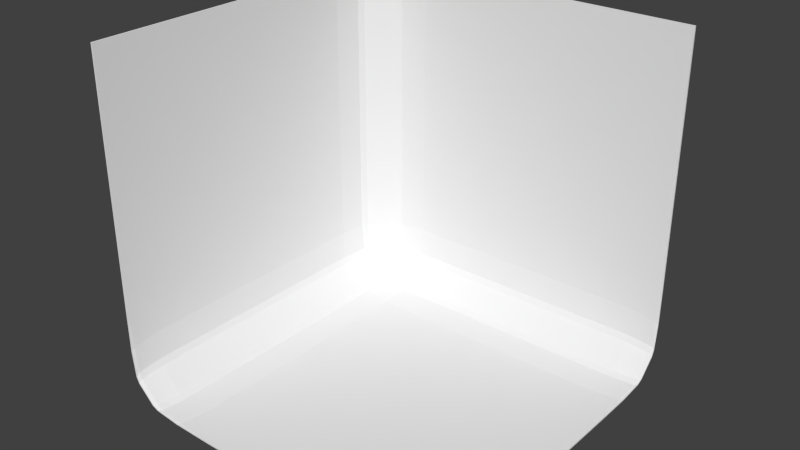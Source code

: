 # Source: BLENDER_Roof_with_two_walls.blend  (saved by Blender 2.73.0; exported with 4.5.12 LTS)
import bpy
from mathutils import Matrix  # noqa: F401  (used for matrix-valued properties, if any)

bpy.ops.wm.read_factory_settings(use_empty=True)
scene = bpy.context.scene
scene.name = 'Scene'

# ---- collections
col_collection_1 = bpy.data.collections.new('Collection 1'); scene.collection.children.link(col_collection_1)

# ---- world
world_world = bpy.data.worlds.new('World'); scene.world = world_world
world_world.color = (0.05088, 0.05088, 0.05088)
world_world.use_sun_shadow = False
world_world.sun_shadow_jitter_overblur = 0.0
world_world.cycles.sampling_method = 'MANUAL'
world_world.cycles.sample_map_resolution = 256

# ---- meshes
me_cube_001 = bpy.data.meshes.new('Cube.001')
me_cube_001.from_pydata([(1.0, -1.0, -1.01), (-1.0, -1.0, 0.99), (1.0, 1.0, 0.99), (1.0, -1.0, -1.0), (-0.99, -1.0, 0.99), (1.0, 0.99, 0.99), (-0.9814, -0.982, -0.8254), (-0.9654, -0.982, -0.8614), (-0.9648, -1.0, -0.8768), (-0.9809, -1.0, -0.8409), (-0.9959, -0.982, -0.6719), (-0.9973, -1.0, -0.6893), (-1.0, -1.0, -0.468), (-0.998, -0.82, -0.65), (-0.964, -0.676, -0.846), (-0.9639, -0.838, -0.8479), (-0.9819, -0.856, -0.8119), (-0.982, -0.694, -0.81), (-0.8154, -0.982, -0.9914), (-0.8309, -1.0, -0.9909), (-0.8668, -1.0, -0.9748), (-0.8514, -0.982, -0.9754), (-0.8019, -0.856, -0.9919), (-0.8379, -0.838, -0.9739), (-0.836, -0.676, -0.974), (-0.8, -0.694, -0.992), (-0.458, -1.0, -1.01), (-0.6793, -1.0, -1.007), (-0.6619, -0.982, -1.006), (-0.64, -0.82, -1.008), (-0.964, 0.8, -0.81), (-0.948, 0.834, -0.81), (-0.932, 0.834, -0.844), (-0.948, 0.8, -0.844), (-0.98, 0.64, -0.81), (-0.962, 0.64, -0.846), (-0.964, 0.476, -0.846), (-0.982, 0.476, -0.81), (-0.996, 0.64, -0.65), (-0.998, 0.458, -0.65), (-1.0, 0.458, -0.468), (-0.998, 0.64, -0.468), (-0.964, 0.836, -0.486), (-0.962, 0.836, -0.65), (-0.98, 0.8, -0.65), (-0.982, 0.8, -0.486), (-0.8, 0.964, -0.81), (-0.8, 0.948, -0.844), (-0.834, 0.932, -0.844), (-0.834, 0.948, -0.81), (-0.8, 0.98, -0.65), (-0.836, 0.962, -0.65), (-0.836, 0.964, -0.486), (-0.8, 0.982, -0.486), (-0.64, 0.996, -0.65), (-0.64, 0.998, -0.468), (-0.458, 1.0, -0.468), (-0.458, 0.998, -0.65), (-0.476, 0.964, -0.846), (-0.64, 0.962, -0.846), (-0.64, 0.98, -0.81), (-0.476, 0.982, -0.81), (-0.64, 0.64, -1.006), (-0.458, 0.64, -1.008), (-0.458, 0.458, -1.01), (-0.64, 0.458, -1.008), (-0.8, 0.64, -0.99), (-0.8, 0.476, -0.992), (-0.836, 0.476, -0.974), (-0.836, 0.64, -0.972), (-0.8, 0.8, -0.974), (-0.834, 0.8, -0.958), (-0.834, 0.834, -0.942), (-0.8, 0.834, -0.958), (-0.476, 0.836, -0.974), (-0.476, 0.8, -0.992), (-0.64, 0.8, -0.99), (-0.64, 0.836, -0.972), (0.982, 0.8154, -0.9914), (0.982, 0.8514, -0.9754), (1.0, 0.8668, -0.9748), (1.0, 0.8309, -0.9909), (0.982, 0.6619, -1.006), (1.0, 0.6793, -1.007), (1.0, 0.458, -1.01), (0.82, 0.64, -1.008), (0.676, 0.836, -0.974), (0.838, 0.8379, -0.9739), (0.856, 0.8019, -0.9919), (0.694, 0.8, -0.992), (0.982, 0.9814, -0.8254), (1.0, 0.9809, -0.8409), (1.0, 0.9648, -0.8768), (0.982, 0.9654, -0.8614), (0.856, 0.9819, -0.8119), (0.838, 0.9639, -0.8479), (0.676, 0.964, -0.846), (0.694, 0.982, -0.81), (1.0, 1.0, -0.468), (1.0, 0.9973, -0.6893), (0.982, 0.9959, -0.6719), (0.82, 0.998, -0.65), (-0.8154, 0.9814, 0.972), (-0.8514, 0.9654, 0.972), (-0.8668, 0.9648, 0.99), (-0.8309, 0.9809, 0.99), (-0.6619, 0.9959, 0.972), (-0.6793, 0.9973, 0.99), (-0.458, 1.0, 0.99), (-0.64, 0.998, 0.81), (-0.836, 0.964, 0.666), (-0.8379, 0.9639, 0.828), (-0.8019, 0.9819, 0.846), (-0.8, 0.982, 0.684), (-0.9814, 0.8154, 0.972), (-0.9809, 0.8309, 0.99), (-0.9648, 0.8668, 0.99), (-0.9654, 0.8514, 0.972), (-0.9819, 0.8019, 0.846), (-0.9639, 0.8379, 0.828), (-0.964, 0.836, 0.666), (-0.982, 0.8, 0.684), (-1.0, 0.458, 0.99), (-0.9973, 0.6793, 0.99), (-0.9959, 0.6619, 0.972), (-0.998, 0.64, 0.81), (-0.8101, -0.9821, -0.9853), (-0.846, -0.9821, -0.9695), (-0.8625, -1.0, -0.9701), (-0.8266, -1.0, -0.9859), (-0.6562, -0.9821, -0.9985), (-0.6748, -1.0, -1.001), (-0.4528, -1.0, -1.002), (-0.6343, -0.8205, -1.001), (-0.8296, -0.677, -0.967), (-0.8316, -0.8385, -0.967), (-0.7958, -0.8564, -0.9849), (-0.7938, -0.6949, -0.9849), (-0.9753, -0.9821, -0.8201), (-0.9759, -1.0, -0.8366), (-0.9601, -1.0, -0.8725), (-0.9595, -0.9821, -0.856), (-0.9749, -0.8564, -0.8058), (-0.957, -0.8385, -0.8416), (-0.957, -0.677, -0.8396), (-0.9749, -0.6949, -0.8038), (-0.9921, -1.0, -0.4628), (-0.9912, -1.0, -0.6848), (-0.9885, -0.9821, -0.6662), (-0.9906, -0.8205, -0.6443), (-0.7947, 0.7947, -0.9681), (-0.7947, 0.8285, -0.9521), (-0.8286, 0.8286, -0.9362), (-0.8285, 0.7947, -0.9521), (-0.7946, 0.6351, -0.9839), (-0.8305, 0.6351, -0.966), (-0.8304, 0.4716, -0.9679), (-0.7945, 0.4716, -0.9858), (-0.6351, 0.6351, -0.9997), (-0.635, 0.4536, -1.002), (-0.4535, 0.4535, -1.003), (-0.4536, 0.635, -1.002), (-0.4716, 0.8304, -0.9679), (-0.6351, 0.8305, -0.966), (-0.6351, 0.7946, -0.9839), (-0.4716, 0.7945, -0.9858), (-0.7947, 0.9581, -0.8047), (-0.8285, 0.9421, -0.8047), (-0.8286, 0.9262, -0.8386), (-0.7947, 0.9421, -0.8385), (-0.6351, 0.9739, -0.8046), (-0.6351, 0.956, -0.8405), (-0.4716, 0.9579, -0.8404), (-0.4716, 0.9758, -0.8045), (-0.6351, 0.9897, -0.6451), (-0.4536, 0.9916, -0.645), (-0.4535, 0.9934, -0.4635), (-0.635, 0.9916, -0.4636), (-0.8304, 0.9579, -0.4816), (-0.8305, 0.956, -0.6451), (-0.7946, 0.9739, -0.6451), (-0.7945, 0.9758, -0.4816), (-0.9897, 0.6351, -0.6451), (-0.9916, 0.635, -0.4636), (-0.9934, 0.4535, -0.4635), (-0.9916, 0.4536, -0.645), (-0.9739, 0.6351, -0.8046), (-0.9758, 0.4716, -0.8045), (-0.9579, 0.4716, -0.8404), (-0.956, 0.6351, -0.8405), (-0.9581, 0.7947, -0.8047), (-0.9421, 0.7947, -0.8385), (-0.9262, 0.8286, -0.8386), (-0.9421, 0.8285, -0.8047), (-0.9579, 0.8304, -0.4816), (-0.9758, 0.7945, -0.4816), (-0.9739, 0.7946, -0.6451), (-0.956, 0.8305, -0.6451), (0.9821, 0.9753, -0.8201), (0.9821, 0.9595, -0.856), (1.0, 0.9601, -0.8725), (1.0, 0.9759, -0.8366), (0.9821, 0.9885, -0.6662), (1.0, 0.9912, -0.6848), (1.0, 0.9921, -0.4628), (0.8205, 0.9906, -0.6443), (0.677, 0.957, -0.8396), (0.8385, 0.957, -0.8416), (0.8564, 0.9749, -0.8058), (0.6949, 0.9749, -0.8038), (0.9821, 0.8101, -0.9853), (1.0, 0.8266, -0.9859), (1.0, 0.8625, -0.9701), (0.9821, 0.846, -0.9695), (0.8564, 0.7958, -0.9849), (0.8385, 0.8316, -0.967), (0.677, 0.8296, -0.967), (0.6949, 0.7938, -0.9849), (1.0, 0.4528, -1.002), (1.0, 0.6748, -1.001), (0.9821, 0.6562, -0.9985), (0.8205, 0.6343, -1.001), (-0.9753, 0.8101, 0.9721), (-0.9595, 0.846, 0.9721), (-0.9601, 0.8625, 0.99), (-0.9759, 0.8266, 0.99), (-0.9885, 0.6562, 0.9721), (-0.9912, 0.6748, 0.99), (-0.9921, 0.4528, 0.99), (-0.9906, 0.6343, 0.8105), (-0.957, 0.8296, 0.667), (-0.957, 0.8316, 0.8285), (-0.9749, 0.7958, 0.8464), (-0.9749, 0.7938, 0.6849), (-0.8101, 0.9753, 0.9721), (-0.8266, 0.9759, 0.99), (-0.8625, 0.9601, 0.99), (-0.846, 0.9595, 0.9721), (-0.7958, 0.9749, 0.8464), (-0.8316, 0.957, 0.8285), (-0.8296, 0.957, 0.667), (-0.7938, 0.9749, 0.6849), (-0.4528, 0.9921, 0.99), (-0.6748, 0.9912, 0.99), (-0.6562, 0.9885, 0.9721), (-0.6343, 0.9906, 0.8105)], [], [(43, 51, 49, 31), (211, 219, 83, 81), (41, 125, 121, 45), (163, 171, 169, 151), (104, 236, 235, 105), (85, 63, 75, 89), (83, 219, 218, 84), (161, 221, 217, 165), (133, 159, 157, 137), (59, 77, 73, 47), (111, 119, 117, 103), (135, 143, 141, 127), (179, 197, 193, 167), (4, 228, 122, 1), (57, 101, 97, 61), (68, 24, 14, 36), (230, 194, 178, 240), (188, 144, 134, 156), (229, 183, 195, 233), (65, 29, 25, 67), (69, 35, 33, 71), (109, 55, 53, 113), (87, 95, 93, 79), (92, 200, 212, 80), (3, 0, 84, 218), (185, 149, 145, 187), (189, 155, 153, 191), (205, 175, 173, 209), (207, 215, 213, 199), (231, 239, 237, 223), (11, 147, 146, 12), (6, 10, 16), (18, 22, 28), (32, 48, 72), (30, 34, 38, 44), (46, 50, 54, 60), (78, 82, 88), (90, 94, 100), (19, 129, 128, 20), (102, 106, 112), (114, 118, 124), (126, 130, 136), (138, 142, 148), (152, 168, 192), (150, 154, 158, 164), (166, 170, 174, 180), (5, 204, 98, 2), (198, 202, 208), (210, 214, 220), (116, 224, 236, 104), (222, 226, 232), (234, 238, 244), (108, 2, 98, 56), (110, 52, 42, 120), (26, 64, 84, 0), (1, 122, 40, 12), (62, 66, 70, 76), (86, 74, 58, 96), (182, 186, 190, 196), (176, 204, 5, 242), (146, 184, 228, 4), (3, 218, 160, 132), (177, 245, 241, 181), (206, 172, 162, 216), (13, 39, 37, 17), (6, 7, 8, 9), (10, 11, 12, 13), (14, 15, 16, 17), (18, 19, 20, 21), (22, 23, 24, 25), (26, 27, 28, 29), (30, 31, 32, 33), (34, 35, 36, 37), (38, 39, 40, 41), (42, 43, 44, 45), (46, 47, 48, 49), (50, 51, 52, 53), (54, 55, 56, 57), (58, 59, 60, 61), (62, 63, 64, 65), (66, 67, 68, 69), (70, 71, 72, 73), (74, 75, 76, 77), (78, 79, 80, 81), (82, 83, 84, 85), (86, 87, 88, 89), (90, 91, 92, 93), (94, 95, 96, 97), (98, 99, 100, 101), (102, 103, 104, 105), (106, 107, 108, 109), (110, 111, 112, 113), (114, 115, 116, 117), (118, 119, 120, 121), (122, 123, 124, 125), (201, 91, 99, 203), (26, 132, 131, 27), (126, 127, 128, 129), (130, 131, 132, 133), (134, 135, 136, 137), (138, 139, 140, 141), (142, 143, 144, 145), (146, 147, 148, 149), (150, 151, 152, 153), (154, 155, 156, 157), (158, 159, 160, 161), (162, 163, 164, 165), (166, 167, 168, 169), (170, 171, 172, 173), (174, 175, 176, 177), (178, 179, 180, 181), (182, 183, 184, 185), (186, 187, 188, 189), (190, 191, 192, 193), (194, 195, 196, 197), (198, 199, 200, 201), (202, 203, 204, 205), (206, 207, 208, 209), (210, 211, 212, 213), (214, 215, 216, 217), (218, 219, 220, 221), (107, 243, 242, 108), (222, 223, 224, 225), (226, 227, 228, 229), (230, 231, 232, 233), (234, 235, 236, 237), (238, 239, 240, 241), (242, 243, 244, 245), (8, 140, 139, 9), (225, 115, 123, 227), (15, 7, 6, 16), (9, 11, 10, 6), (13, 17, 16, 10), (27, 19, 18, 28), (21, 23, 22, 18), (25, 29, 28, 22), (43, 31, 30, 44), (33, 35, 34, 30), (37, 39, 38, 34), (41, 45, 44, 38), (59, 47, 46, 60), (49, 51, 50, 46), (53, 55, 54, 50), (57, 61, 60, 54), (75, 63, 62, 76), (65, 67, 66, 62), (69, 71, 70, 66), (73, 77, 76, 70), (87, 79, 78, 88), (81, 83, 82, 78), (85, 89, 88, 82), (99, 91, 90, 100), (93, 95, 94, 90), (97, 101, 100, 94), (111, 103, 102, 112), (105, 107, 106, 102), (109, 113, 112, 106), (123, 115, 114, 124), (117, 119, 118, 114), (121, 125, 124, 118), (135, 127, 126, 136), (129, 131, 130, 126), (133, 137, 136, 130), (147, 139, 138, 148), (141, 143, 142, 138), (145, 149, 148, 142), (163, 151, 150, 164), (153, 155, 154, 150), (157, 159, 158, 154), (161, 165, 164, 158), (179, 167, 166, 180), (169, 171, 170, 166), (173, 175, 174, 170), (177, 181, 180, 174), (195, 183, 182, 196), (185, 187, 186, 182), (189, 191, 190, 186), (193, 197, 196, 190), (207, 199, 198, 208), (201, 203, 202, 198), (205, 209, 208, 202), (219, 211, 210, 220), (213, 215, 214, 210), (217, 221, 220, 214), (231, 223, 222, 232), (225, 227, 226, 222), (229, 233, 232, 226), (243, 235, 234, 244), (237, 239, 238, 234), (241, 245, 244, 238), (14, 24, 23, 15), (20, 8, 7, 21), (68, 36, 35, 69), (32, 72, 71, 33), (42, 52, 51, 43), (48, 32, 31, 49), (58, 74, 77, 59), (72, 48, 47, 73), (86, 96, 95, 87), (92, 80, 79, 93), (91, 201, 200, 92), (98, 204, 203, 99), (3, 132, 26, 0), (110, 120, 119, 111), (116, 104, 103, 117), (80, 212, 211, 81), (131, 129, 19, 27), (134, 144, 143, 135), (140, 128, 127, 141), (188, 156, 155, 189), (152, 192, 191, 153), (162, 172, 171, 163), (168, 152, 151, 169), (178, 194, 197, 179), (192, 168, 167, 193), (243, 107, 105, 235), (206, 216, 215, 207), (212, 200, 199, 213), (5, 2, 108, 242), (147, 11, 9, 139), (20, 128, 140, 8), (122, 228, 227, 123), (230, 240, 239, 231), (236, 224, 223, 237), (4, 1, 12, 146), (115, 225, 224, 116), (108, 56, 55, 109), (52, 110, 113, 53), (40, 122, 125, 41), (120, 42, 45, 121), (64, 26, 29, 65), (24, 68, 67, 25), (12, 40, 39, 13), (36, 14, 17, 37), (84, 64, 63, 85), (74, 86, 89, 75), (56, 98, 101, 57), (96, 58, 61, 97), (228, 184, 183, 229), (194, 230, 233, 195), (176, 242, 245, 177), (240, 178, 181, 241), (184, 146, 149, 185), (144, 188, 187, 145), (132, 160, 159, 133), (156, 134, 137, 157), (204, 176, 175, 205), (172, 206, 209, 173), (160, 218, 221, 161), (216, 162, 165, 217), (15, 23, 21, 7)])
me_cube_001.use_remesh_preserve_volume = False
me_cube_001.use_remesh_preserve_attributes = False
me_cube_001.use_mirror_vertex_groups = False
me_cube_001.update()

# ---- objects
ob_weltabschnitt_2_waende = bpy.data.objects.new('Weltabschnitt_2_Waende', me_cube_001)

# ---- transforms, parenting, visibility, modifiers, constraints
ob_weltabschnitt_2_waende.location = (0.0, 0.0, 0.01)
ob_weltabschnitt_2_waende.lineart.crease_threshold = 0.0

# ---- collection membership
col_collection_1.objects.link(ob_weltabschnitt_2_waende)

# ---- scene / render settings (as saved in the file)
scene.frame_start = 1; scene.frame_end = 250; scene.frame_set(1)
scene.render.engine = 'BLENDER_EEVEE_NEXT'
scene.render.resolution_percentage = 50
scene.render.dither_intensity = 0.0
scene.cycles.use_denoising = False
scene.cycles.samples = 10
scene.cycles.sampling_pattern = 'TABULATED_SOBOL'
scene.cycles.light_sampling_threshold = 0.0
scene.cycles.use_adaptive_sampling = False
scene.cycles.use_light_tree = False
scene.cycles.blur_glossy = 0.0
scene.cycles.pixel_filter_type = 'GAUSSIAN'
scene.cycles.sample_clamp_indirect = 0.0
scene.view_settings.view_transform = 'Standard'
bpy.context.view_layer.update()

# ---- added for rendering (the .blend has no active camera and no usable light): camera, sun
cam_auto = bpy.data.cameras.new('AutoCamera')
cam_auto.lens = 50.0
cam_auto.sensor_width = 36.0
cam_auto.clip_end = 1000.0
ob_auto_camera = bpy.data.objects.new('AutoCamera', cam_auto)
scene.collection.objects.link(ob_auto_camera)
ob_auto_camera.location = (3.20507, -3.84609, 2.56406)
ob_auto_camera.rotation_euler = (1.09748, -7.21219e-08, 0.694738)
scene.camera = ob_auto_camera
light_auto_sun = bpy.data.lights.new('AutoSun', 'SUN')
light_auto_sun.energy = 3.0
light_auto_sun.angle = 0.0523599
ob_auto_sun = bpy.data.objects.new('AutoSun', light_auto_sun)
scene.collection.objects.link(ob_auto_sun)
ob_auto_sun.rotation_euler = (0.872665, 0.174533, 0.523599)
bpy.context.view_layer.update()
